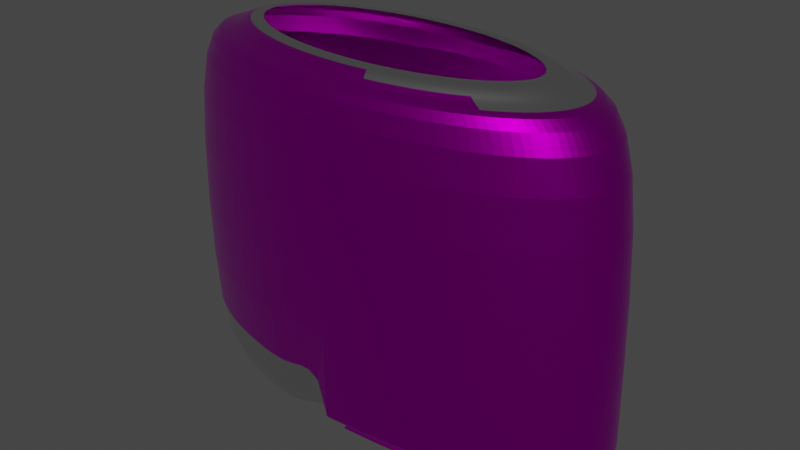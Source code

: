 # Source: cokeCan.blend  (saved by Blender 3.6.13; exported with 4.5.12 LTS)
import bpy
from mathutils import Matrix  # noqa: F401  (used for matrix-valued properties, if any)

bpy.ops.wm.read_factory_settings(use_empty=True)
scene = bpy.context.scene
scene.name = 'Scene'

# ---- collections
col_collection = bpy.data.collections.new('Collection'); scene.collection.children.link(col_collection)

# ---- images (referenced by path relative to the original .blend; pixels are not part of the script)
import os
ASSET_DIR = os.environ.get("B2B_ASSET_DIR", "")  # directory of the original .blend (textures are referenced by path, not embedded)
HERE = os.path.dirname(os.path.abspath(__file__))  # packed textures are extracted next to this script under _unpacked/

def load_image(name, relpath, width, height, colorspace="sRGB"):
    """Load a texture the original file referenced (path relative to the .blend, or extracted next to this script)."""
    p = next((c for c in (os.path.join(HERE, relpath), os.path.join(ASSET_DIR, relpath)) if relpath and os.path.exists(c)), "")
    if p:
        img = bpy.data.images.load(p, check_existing=True)
        img.name = name
    else:  # same state as the original file: an image datablock whose file is absent (Cycles renders it pink)
        img = bpy.data.images.new(name, width, height)
        img.source = "FILE"
        img.filepath = "//" + (relpath or name)
    img.colorspace_settings.name = colorspace
    return img
img_can_texture_jpg = load_image('can_texture.jpg', 'maps/can_texture.jpg', 1024, 1024, 'sRGB')

# ---- materials (node trees are filled in below, after node groups)
mat_material_001 = bpy.data.materials.new('Material.001')
mat_material_001.use_transparent_shadow = False
mat_image = bpy.data.materials.new('Image')
mat_image.use_transparent_shadow = False

# ---- material node trees
mat_material_001.use_nodes = True; mat_material_001.node_tree.nodes.clear()
_N = mat_material_001.node_tree.nodes; _L = mat_material_001.node_tree.links
n0 = _N.new('ShaderNodeBsdfPrincipled'); n0.name = 'Principled BSDF'; n0.location = (10, 300)
n0.distribution = 'GGX'
n0.subsurface_method = 'RANDOM_WALK_SKIN'
n0.inputs[1].default_value = 1.0
n0.inputs[2].default_value = 0.2545
n0.inputs[3].default_value = 1.45
n0.inputs[27].default_value = (0.0, 0.0, 0.0, 1.0)
n0.inputs[28].default_value = 1.0
n1 = _N.new('ShaderNodeOutputMaterial'); n1.name = 'Material Output'; n1.location = (300, 300)
_L.new(n0.outputs[0], n1.inputs[0])
n1.is_active_output = True
mat_image.use_nodes = True; mat_image.node_tree.nodes.clear()
_N = mat_image.node_tree.nodes; _L = mat_image.node_tree.links
n0 = _N.new('ShaderNodeOutputMaterial'); n0.name = 'Material Output'; n0.location = (300, 300)
n1 = _N.new('ShaderNodeBsdfPrincipled'); n1.name = 'Principled BSDF'; n1.location = (10, 300)
n1.distribution = 'GGX'
n1.subsurface_method = 'RANDOM_WALK_SKIN'
n1.inputs[1].default_value = 1.0
n1.inputs[2].default_value = 0.2545
n1.inputs[3].default_value = 1.45
n1.inputs[27].default_value = (0.0, 0.0, 0.0, 1.0)
n1.inputs[28].default_value = 1.0
n2 = _N.new('ShaderNodeTexImage'); n2.name = 'Image Texture'; n2.location = (-292, 243)
n2.image = img_can_texture_jpg
n3 = _N.new('ShaderNodeMapping'); n3.name = 'Mapping'; n3.location = (-472, 203)
n4 = _N.new('ShaderNodeTexCoord'); n4.name = 'Texture Coordinate'; n4.location = (-652, 203)
_L.new(n1.outputs[0], n0.inputs[0])
_L.new(n2.outputs[0], n1.inputs[0])
_L.new(n3.outputs[0], n2.inputs[0])
_L.new(n4.outputs[2], n3.inputs[0])
n0.is_active_output = True

# ---- world
world_world = bpy.data.worlds.new('World'); scene.world = world_world
world_world.use_nodes = True; world_world.node_tree.nodes.clear()
_N = world_world.node_tree.nodes; _L = world_world.node_tree.links
n0 = _N.new('ShaderNodeOutputWorld'); n0.name = 'World Output'; n0.location = (300, 300)
n1 = _N.new('ShaderNodeBackground'); n1.name = 'Background'; n1.location = (10, 300)
n1.inputs[0].default_value = (0.05088, 0.05088, 0.05088, 1.0)
_L.new(n1.outputs[0], n0.inputs[0])
n0.is_active_output = True
world_world.color = (0.05088, 0.05088, 0.05088)
world_world.use_sun_shadow = False
world_world.sun_shadow_jitter_overblur = 0.0

# ---- meshes
me_cylinder = bpy.data.meshes.new('Cylinder')
me_cylinder.from_pydata([(-0.1214, -0.4206, 0.7321), (-0.09783, -0.284, -0.7723), (-0.3042, -0.375, 0.7321), (-0.2671, -0.2418, -0.7714), (-0.4643, -0.3137, 0.7321), (-0.4116, -0.1865, -0.7703), (-0.5958, -0.2389, 0.7321), (-0.5242, -0.1225, -0.7691), (-0.6935, -0.1536, 0.7321), (-0.5996, -0.05669, -0.7676), (-0.7536, -0.06111, 0.7321), (-0.638, 0.002221, -0.7661), (-0.7739, 0.03512, 0.7321), (-0.6483, 0.05063, -0.7654), (-0.7536, 0.1313, 0.7321), (-0.6505, 0.07981, -0.7669), (-0.6935, 0.2239, 0.7321), (-0.5996, 0.158, -0.7676), (-0.5958, 0.3092, 0.7321), (-0.5242, 0.2238, -0.7691), (-0.4643, 0.3839, 0.7321), (-0.4116, 0.2877, -0.7703), (-0.3042, 0.4452, 0.7321), (-0.2671, 0.343, -0.7714), (-0.1214, 0.4908, 0.7321), (-0.09783, 0.3852, -0.7723), (0.07685, 0.5189, 0.7321), (0.09356, 0.4123, -0.7728), (0.2831, 0.5284, 0.7321), (0.2883, 0.4391, -0.6608), (0.4893, 0.5189, 0.7321), (0.4778, 0.4304, -0.6619), (0.6876, 0.4908, 0.7321), (0.664, 0.404, -0.6628), (0.8703, 0.4452, 0.7321), (0.8332, 0.3618, -0.6637), (1.03, 0.3839, 0.7321), (0.9777, 0.3065, -0.6647), (1.162, 0.3092, 0.7321), (1.09, 0.2425, -0.666), (1.26, 0.2239, 0.7321), (1.166, 0.1767, -0.6675), (1.32, 0.1313, 0.7321), (1.204, 0.1178, -0.669), (1.34, 0.03512, 0.7321), (1.214, 0.06942, -0.6697), (1.32, -0.06111, 0.7321), (1.204, 0.02101, -0.669), (1.26, -0.1536, 0.7321), (1.166, -0.0379, -0.6675), (1.162, -0.2389, 0.7321), (1.09, -0.1037, -0.666), (1.03, -0.3137, 0.7321), (0.9777, -0.1677, -0.6647), (0.8703, -0.375, 0.7321), (0.8332, -0.223, -0.6637), (0.6876, -0.4206, 0.7321), (0.664, -0.2652, -0.6628), (0.4893, -0.4487, 0.7321), (0.4778, -0.2915, -0.6619), (0.2831, -0.4581, 0.7321), (0.2776, -0.3007, -0.6615), (0.08286, -0.3095, -0.7735), (0.07685, -0.4487, 0.7321), (0.3836, 0.4841, -0.7138), (0.5569, 0.4762, -0.7138), (0.7237, 0.4526, -0.7138), (0.8773, 0.4142, -0.7138), (1.012, 0.3627, -0.7138), (1.123, 0.2998, -0.7138), (1.205, 0.2281, -0.7138), (1.255, 0.1503, -0.7138), (1.272, 0.06942, -0.7138), (1.255, -0.01149, -0.7138), (1.205, -0.08929, -0.7138), (1.123, -0.161, -0.7138), (1.012, -0.2088, -0.7138), (0.8773, -0.2754, -0.7138), (0.7237, -0.3137, -0.7138), (0.5569, -0.3373, -0.7138), (0.3836, -0.3453, -0.7138), (-0.6333, 0.1215, -0.7658), (-0.7536, 0.1313, 0.7321), (0.4884, 0.5542, -0.6875), (0.2817, 0.5637, -0.6875), (1.26, 0.2585, -0.6875), (1.162, 0.344, -0.6875), (1.162, -0.2052, -0.6875), (1.26, -0.1198, -0.6875), (0.2817, -0.4249, -0.6875), (0.4884, -0.4154, -0.6875), (1.031, 0.4189, -0.6875), (0.8702, 0.4804, -0.6875), (1.321, -0.02705, -0.6875), (1.341, 0.06938, -0.6875), (0.6871, -0.3873, -0.6875), (0.8702, -0.3416, -0.6875), (0.6871, 0.526, -0.6875), (1.321, 0.1658, -0.6875), (1.031, -0.2719, -0.6875), (0.4375, 0.4406, -0.7651), (0.5932, 0.4334, -0.7651), (0.743, 0.4122, -0.7651), (0.8811, 0.3778, -0.7651), (1.002, 0.3315, -0.7651), (1.101, 0.275, -0.7651), (1.175, 0.2106, -0.7651), (1.221, 0.1407, -0.7651), (1.236, 0.068, -0.7651), (1.227, 0.01392, -0.7416), (1.175, -0.07459, -0.7651), (1.101, -0.139, -0.7651), (1.002, -0.182, -0.7651), (0.8811, -0.2418, -0.7651), (0.743, -0.2762, -0.7651), (0.5932, -0.2975, -0.7651), (0.4375, -0.3046, -0.7651), (1.304, -0.02378, -0.7345), (1.323, 0.06868, -0.7345), (0.6964, 0.5066, -0.7345), (0.5059, 0.5335, -0.7345), (1.246, -0.1127, -0.7345), (0.872, 0.4628, -0.7345), (1.152, -0.1946, -0.7345), (1.026, 0.4038, -0.7345), (1.026, -0.2493, -0.7345), (1.152, 0.332, -0.7345), (0.872, -0.3254, -0.7345), (1.246, 0.2501, -0.7345), (0.6964, -0.3692, -0.7345), (1.304, 0.1611, -0.7345), (0.5059, -0.3962, -0.7345), (0.3077, 0.5426, -0.7345), (0.3077, -0.4053, -0.7345), (-0.1214, 0.5063, -0.7739), (-0.3042, 0.4607, -0.7739), (0.07685, 0.5344, -0.7739), (0.2831, 0.5627, -0.6612), (0.4893, 0.5532, -0.6612), (0.6876, 0.5251, -0.6612), (0.8703, 0.4795, -0.6612), (1.03, 0.4182, -0.6612), (1.162, 0.3435, -0.6612), (1.26, 0.2582, -0.6612), (1.32, 0.1656, -0.6612), (1.34, 0.06942, -0.6612), (1.32, -0.02681, -0.6612), (1.26, -0.1193, -0.6612), (1.162, -0.2046, -0.6612), (1.03, -0.2794, -0.6612), (0.8703, -0.3407, -0.6612), (0.6876, -0.3863, -0.6612), (0.4893, -0.4143, -0.6612), (0.2831, -0.4238, -0.6612), (-0.4643, 0.3994, -0.7739), (-0.5958, 0.3247, -0.7739), (-0.6935, 0.2394, -0.7739), (-0.7536, 0.1469, -0.7739), (-0.7536, 0.1469, -0.7739), (-0.7739, 0.05063, -0.7739), (-0.7536, -0.0456, -0.7739), (-0.6935, -0.1381, -0.7739), (-0.5958, -0.2234, -0.7739), (-0.4643, -0.2981, -0.7739), (-0.3042, -0.3595, -0.7739), (-0.1214, -0.4051, -0.7739), (0.07685, -0.4331, -0.7739), (-0.09243, 0.3662, -0.5516), (-0.2517, 0.3265, -0.5508), (0.08761, 0.3917, -0.5521), (0.2708, 0.4169, -0.4467), (0.449, 0.4087, -0.4478), (0.6242, 0.3839, -0.4486), (0.7834, 0.3442, -0.4494), (0.9193, 0.2922, -0.4504), (1.025, 0.232, -0.4516), (1.096, 0.1701, -0.453), (1.132, 0.1147, -0.4544), (1.142, 0.06917, -0.4551), (1.132, 0.02363, -0.4544), (1.096, -0.03179, -0.453), (1.025, -0.09369, -0.4516), (0.9193, -0.1539, -0.4504), (0.7834, -0.2059, -0.4494), (0.6242, -0.2456, -0.4486), (0.449, -0.2704, -0.4478), (0.2607, -0.279, -0.4474), (-0.3876, 0.2745, -0.5498), (-0.4935, 0.2143, -0.5486), (-0.5645, 0.1524, -0.5471), (-0.6123, 0.07894, -0.5466), (-0.5962, 0.1181, -0.5455), (-0.6102, 0.05149, -0.5451), (-0.6006, 0.005954, -0.5458), (-0.5645, -0.04946, -0.5471), (-0.4935, -0.1114, -0.5486), (-0.3876, -0.1715, -0.5498), (-0.2517, -0.2236, -0.5508), (-0.09243, -0.2633, -0.5516), (0.07754, -0.2873, -0.5527), (0.1371, 0.3118, 0.8313), (0.2732, 0.318, 0.8313), (0.4093, 0.3118, 0.8313), (0.5397, 0.2933, 0.8313), (0.6589, 0.2636, 0.8313), (0.7615, 0.2243, 0.8313), (0.843, 0.1779, 0.8313), (0.8998, 0.1283, 0.8313), (0.9311, 0.08019, 0.8313), (0.9404, 0.03603, 0.8313), (0.9311, -0.008124, 0.8313), (0.8998, -0.05625, 0.8313), (0.843, -0.1059, 0.8313), (0.7615, -0.1522, 0.8313), (0.6589, -0.1915, 0.8313), (0.5397, -0.2212, 0.8313), (0.4093, -0.2397, 0.8313), (0.2732, -0.2459, 0.8313), (0.006642, 0.2933, 0.8313), (-0.1125, 0.2636, 0.8313), (-0.2151, 0.2243, 0.8313), (-0.2967, 0.1779, 0.8313), (-0.3535, 0.1283, 0.8313), (-0.3905, 0.07143, 0.8313), (-0.3826, 0.09042, 0.8313), (-0.3848, -0.008124, 0.8313), (-0.3941, 0.03603, 0.8313), (-0.3535, -0.05625, 0.8313), (-0.2967, -0.1059, 0.8313), (-0.2151, -0.1522, 0.8313), (-0.1125, -0.1915, 0.8313), (0.006642, -0.2212, 0.8313), (0.1371, -0.2397, 0.8313), (-0.3103, 0.3095, 0.7817), (-0.4135, 0.2508, 0.7817), (-0.1846, -0.2862, 0.7817), (-0.04118, -0.3219, 0.7817), (1.043, 0.1839, 0.7817), (0.9661, 0.2508, 0.7817), (0.4382, -0.344, 0.7817), (0.5938, -0.3219, 0.7817), (-0.5374, 0.1113, 0.7817), (-0.5533, 0.03574, 0.7817), (-0.5374, -0.03978, 0.7817), (-0.4902, -0.1124, 0.7817), (0.5938, 0.3934, 0.7817), (0.4382, 0.4155, 0.7817), (0.9661, -0.1793, 0.7817), (1.043, -0.1124, 0.7817), (-0.4902, 0.1839, 0.7817), (0.1145, -0.344, 0.7817), (1.09, 0.1113, 0.7817), (0.2763, -0.3514, 0.7817), (-0.4135, -0.1793, 0.7817), (0.7372, 0.3576, 0.7817), (0.8629, -0.238, 0.7817), (-0.5374, 0.1113, 0.7817), (1.106, 0.03574, 0.7817), (0.1145, 0.4155, 0.7817), (-0.04118, 0.3934, 0.7817), (-0.1846, 0.3576, 0.7817), (-0.3103, -0.238, 0.7817), (0.8629, 0.3095, 0.7817), (0.7372, -0.2862, 0.7817), (0.2763, 0.4229, 0.7817), (1.09, -0.03978, 0.7817), (-0.2796, 0.2947, 0.8031), (-0.1608, -0.2684, 0.8031), (0.9995, 0.1759, 0.8031), (0.428, -0.3231, 0.8031), (-0.4942, 0.1073, 0.8031), (-0.4942, -0.03553, 0.8031), (0.5751, 0.374, 0.8031), (0.927, -0.1675, 0.8031), (1.044, 0.1073, 0.8031), (0.275, -0.3301, 0.8031), (0.7107, 0.3402, 0.8031), (0.8295, -0.2229, 0.8031), (1.059, 0.03587, 0.8031), (0.122, 0.3948, 0.8031), (0.8295, 0.2947, 0.8031), (0.7107, -0.2684, 0.8031), (0.275, 0.4018, 0.8031), (1.044, -0.03553, 0.8031), (-0.3771, 0.2392, 0.8031), (-0.02517, -0.3022, 0.8031), (0.927, 0.2392, 0.8031), (0.5751, -0.3022, 0.8031), (-0.5093, 0.03587, 0.8031), (-0.4496, -0.1042, 0.8031), (0.428, 0.3948, 0.8031), (0.9995, -0.1042, 0.8031), (-0.4496, 0.1759, 0.8031), (0.122, -0.3231, 0.8031), (-0.3771, -0.1675, 0.8031), (-0.4942, 0.1073, 0.8031), (-0.02517, 0.374, 0.8031), (-0.1608, 0.3402, 0.8031), (-0.2796, -0.2229, 0.8031), (0.1318, 0.3677, 0.8313), (0.2732, 0.3742, 0.8313), (0.4145, 0.3677, 0.8313), (0.5505, 0.3484, 0.8313), (0.6757, 0.3172, 0.8313), (0.7855, 0.2751, 0.8313), (0.8757, 0.2239, 0.8313), (0.9426, 0.1654, 0.8313), (0.9838, 0.102, 0.8313), (0.9978, 0.03603, 0.8313), (0.9838, -0.02993, 0.8313), (0.9426, -0.09336, 0.8313), (0.8757, -0.1518, 0.8313), (0.7855, -0.2031, 0.8313), (0.6757, -0.2451, 0.8313), (0.5505, -0.2764, 0.8313), (0.4145, -0.2956, 0.8313), (0.2732, -0.3021, 0.8313), (-0.004104, 0.3484, 0.8313), (-0.1294, 0.3172, 0.8313), (-0.2392, 0.2751, 0.8313), (-0.3293, 0.2239, 0.8313), (-0.3962, 0.1654, 0.8313), (-0.4375, 0.102, 0.8313), (-0.4375, 0.102, 0.8313), (-0.4375, -0.02993, 0.8313), (-0.4514, 0.03603, 0.8313), (-0.3962, -0.09336, 0.8313), (-0.3293, -0.1518, 0.8313), (-0.2392, -0.2031, 0.8313), (-0.1294, -0.2451, 0.8313), (-0.004104, -0.2764, 0.8313), (0.1318, -0.2956, 0.8313)], [], [(143, 40, 38, 142), (144, 42, 40, 143), (145, 44, 42, 144), (146, 46, 44, 145), (147, 48, 46, 146), (148, 50, 48, 147), (149, 52, 50, 148), (150, 54, 52, 149), (151, 56, 54, 150), (152, 58, 56, 151), (153, 60, 58, 152), (142, 38, 36, 141), (141, 36, 34, 140), (140, 34, 32, 139), (139, 32, 30, 138), (138, 30, 28, 137), (137, 28, 26, 136), (136, 26, 24, 134), (134, 24, 22, 135), (135, 22, 20, 154), (154, 20, 18, 155), (155, 18, 16, 156), (156, 16, 14, 157), (158, 82, 12, 159), (159, 12, 10, 160), (160, 10, 8, 161), (161, 8, 6, 162), (162, 6, 4, 163), (163, 4, 2, 164), (164, 2, 0, 165), (43, 41, 176, 177), (165, 0, 63, 166), (166, 63, 60, 153), (284, 266, 319, 320), (84, 83, 65, 64), (86, 85, 70, 69), (88, 87, 75, 74), (90, 89, 80, 79), (92, 91, 68, 67), (94, 93, 73, 72), (96, 95, 78, 77), (83, 97, 66, 65), (85, 98, 71, 70), (87, 99, 76, 75), (91, 86, 69, 68), (93, 88, 74, 73), (95, 90, 79, 78), (97, 92, 67, 66), (98, 94, 72, 71), (99, 96, 77, 76), (157, 14, 82, 158), (149, 150, 96, 99), (144, 145, 94, 98), (139, 140, 92, 97), (151, 152, 90, 95), (146, 147, 88, 93), (141, 142, 86, 91), (148, 149, 99, 87), (143, 144, 98, 85), (138, 139, 97, 83), (150, 151, 95, 96), (145, 146, 93, 94), (140, 141, 91, 92), (152, 153, 89, 90), (147, 148, 87, 88), (142, 143, 85, 86), (137, 138, 83, 84), (118, 117, 109, 108), (120, 119, 102, 101), (117, 121, 110, 109), (119, 122, 103, 102), (121, 123, 111, 110), (122, 124, 104, 103), (123, 125, 112, 111), (124, 126, 105, 104), (125, 127, 113, 112), (126, 128, 106, 105), (127, 129, 114, 113), (128, 130, 107, 106), (129, 131, 115, 114), (130, 118, 108, 107), (132, 120, 101, 100), (131, 133, 116, 115), (79, 80, 133, 131), (64, 65, 120, 132), (71, 72, 118, 130), (78, 79, 131, 129), (70, 71, 130, 128), (77, 78, 129, 127), (69, 70, 128, 126), (76, 77, 127, 125), (68, 69, 126, 124), (75, 76, 125, 123), (67, 68, 124, 122), (74, 75, 123, 121), (66, 67, 122, 119), (73, 74, 121, 117), (65, 66, 119, 120), (72, 73, 117, 118), (23, 25, 134, 135), (25, 27, 136, 134), (27, 29, 137, 136), (29, 31, 138, 137), (31, 33, 139, 138), (33, 35, 140, 139), (35, 37, 141, 140), (37, 39, 142, 141), (39, 41, 143, 142), (41, 43, 144, 143), (43, 45, 145, 144), (45, 47, 146, 145), (47, 49, 147, 146), (49, 51, 148, 147), (51, 53, 149, 148), (53, 55, 150, 149), (55, 57, 151, 150), (57, 59, 152, 151), (59, 61, 153, 152), (21, 23, 135, 154), (19, 21, 154, 155), (17, 19, 155, 156), (15, 17, 156, 157), (13, 81, 158, 159), (11, 13, 159, 160), (9, 11, 160, 161), (7, 9, 161, 162), (5, 7, 162, 163), (3, 5, 163, 164), (1, 3, 164, 165), (62, 1, 165, 166), (61, 62, 166, 153), (81, 15, 157, 158), (177, 176, 175, 174, 173, 172, 171, 170, 169, 167, 168, 187, 188, 189, 190, 191, 192, 193, 194, 195, 196, 197, 198, 199, 186, 185, 184, 183, 182, 181, 180, 179, 178), (81, 13, 192, 191), (45, 43, 177, 178), (13, 11, 193, 192), (47, 45, 178, 179), (11, 9, 194, 193), (49, 47, 179, 180), (9, 7, 195, 194), (51, 49, 180, 181), (25, 23, 168, 167), (7, 5, 196, 195), (53, 51, 181, 182), (27, 25, 167, 169), (5, 3, 197, 196), (55, 53, 182, 183), (29, 27, 169, 170), (3, 1, 198, 197), (57, 55, 183, 184), (31, 29, 170, 171), (1, 62, 199, 198), (59, 57, 184, 185), (33, 31, 171, 172), (62, 61, 186, 199), (61, 59, 185, 186), (35, 33, 172, 173), (15, 81, 191, 190), (23, 21, 187, 168), (37, 35, 173, 174), (21, 19, 188, 187), (39, 37, 174, 175), (19, 17, 189, 188), (41, 39, 175, 176), (17, 15, 190, 189), (285, 267, 329, 330), (286, 268, 306, 305), (287, 269, 315, 314), (288, 270, 323, 325), (289, 271, 324, 326), (290, 272, 302, 301), (291, 273, 311, 310), (292, 284, 320, 321), (293, 285, 330, 331), (268, 274, 307, 306), (269, 275, 316, 315), (294, 289, 326, 327), (272, 276, 303, 302), (273, 277, 312, 311), (295, 292, 321, 322), (275, 293, 331, 316), (274, 278, 308, 307), (296, 279, 299, 317), (297, 296, 317, 318), (298, 294, 327, 328), (276, 280, 304, 303), (277, 281, 313, 312), (270, 295, 322, 323), (279, 282, 300, 299), (278, 283, 309, 308), (266, 297, 318, 319), (267, 298, 328, 329), (280, 286, 305, 304), (281, 287, 314, 313), (271, 288, 325, 324), (282, 290, 301, 300), (283, 291, 310, 309), (46, 48, 248, 265), (28, 30, 246, 264), (10, 12, 242, 243), (54, 56, 240, 263), (36, 38, 238, 262), (2, 4, 261, 235), (20, 22, 260, 233), (44, 46, 265, 257), (26, 28, 264, 258), (82, 14, 256, 241), (52, 54, 263, 255), (34, 36, 262, 254), (4, 6, 253, 261), (22, 24, 259, 260), (24, 26, 258, 259), (42, 44, 257, 251), (60, 63, 250, 252), (14, 16, 249, 256), (50, 52, 255, 247), (32, 34, 254, 245), (6, 8, 244, 253), (58, 60, 252, 239), (40, 42, 251, 237), (63, 0, 236, 250), (16, 18, 234, 249), (48, 50, 247, 248), (30, 32, 245, 246), (8, 10, 243, 244), (12, 82, 241, 242), (56, 58, 239, 240), (38, 40, 237, 238), (0, 2, 235, 236), (18, 20, 233, 234), (265, 248, 291, 283), (264, 246, 290, 282), (243, 242, 288, 271), (263, 240, 287, 281), (262, 238, 286, 280), (235, 261, 298, 267), (233, 260, 297, 266), (257, 265, 283, 278), (258, 264, 282, 279), (241, 256, 295, 270), (255, 263, 281, 277), (254, 262, 280, 276), (261, 253, 294, 298), (260, 259, 296, 297), (259, 258, 279, 296), (251, 257, 278, 274), (252, 250, 293, 275), (256, 249, 292, 295), (247, 255, 277, 273), (245, 254, 276, 272), (253, 244, 289, 294), (239, 252, 275, 269), (237, 251, 274, 268), (250, 236, 285, 293), (249, 234, 284, 292), (248, 247, 273, 291), (246, 245, 272, 290), (244, 243, 271, 289), (242, 241, 270, 288), (240, 239, 269, 287), (238, 237, 268, 286), (236, 235, 267, 285), (234, 233, 266, 284), (201, 200, 299, 300), (202, 201, 300, 301), (203, 202, 301, 302), (204, 203, 302, 303), (205, 204, 303, 304), (206, 205, 304, 305), (207, 206, 305, 306), (208, 207, 306, 307), (209, 208, 307, 308), (210, 209, 308, 309), (211, 210, 309, 310), (212, 211, 310, 311), (213, 212, 311, 312), (214, 213, 312, 313), (215, 214, 313, 314), (216, 215, 314, 315), (217, 216, 315, 316), (200, 218, 317, 299), (218, 219, 318, 317), (219, 220, 319, 318), (220, 221, 320, 319), (221, 222, 321, 320), (222, 223, 322, 321), (223, 224, 323, 322), (226, 225, 324, 325), (225, 227, 326, 324), (227, 228, 327, 326), (228, 229, 328, 327), (229, 230, 329, 328), (230, 231, 330, 329), (231, 232, 331, 330), (232, 217, 316, 331), (224, 226, 325, 323)])
me_cylinder.polygons.foreach_set('material_index', [1, 1, 1, 1, 1, 1, 1, 1, 1, 1, 1, 1, 1, 1, 1, 1, 1, 1, 1, 1, 1, 1, 1, 1, 1, 1, 1, 1, 1, 1, 0, 1, 1, 0, 0, 0, 0, 0, 0, 0, 0, 0, 0, 0, 0, 0, 0, 0, 0, 0, 0, 1, 0, 0, 1, 0, 0, 1, 0, 0, 1, 0, 0, 1, 0, 0, 0, 0, 0, 0, 0, 0, 0, 0, 0, 0, 0, 0, 0, 0, 0, 0, 0, 1, 0, 0, 1, 0, 1, 0, 1, 0, 1, 0, 1, 0, 0, 0, 0, 0, 0, 0, 0, 0, 0, 0, 0, 0, 0, 0, 0, 0, 0, 0, 0, 0, 0, 0, 0, 0, 0, 0, 0, 0, 0, 0, 0, 0, 0, 0, 0, 0, 0, 0, 0, 0, 0, 0, 0, 0, 0, 0, 0, 0, 0, 0, 0, 0, 0, 0, 0, 0, 0, 0, 0, 0, 0, 0, 0, 0, 0, 0, 0, 0, 0, 1, 0, 0, 1, 1, 0, 0, 0, 1, 0, 1, 1, 0, 0, 1, 1, 0, 0, 0, 1, 0, 0, 0, 0, 0, 0, 1, 0, 0, 1, 0, 0, 1, 1, 1, 1, 1, 1, 1, 1, 1, 0, 1, 1, 1, 1, 1, 1, 1, 1, 1, 1, 1, 1, 1, 1, 1, 1, 1, 1, 1, 1, 1, 1, 1, 0, 0, 1, 1, 0, 1, 0, 0, 0, 0, 1, 0, 1, 0, 0, 0, 1, 1, 0, 0, 1, 1, 0, 1, 0, 0, 0, 1, 1, 1, 0, 1, 0, 0, 0, 0, 0, 0, 0, 0, 0, 0, 0, 0, 0, 0, 0, 0, 0, 0, 0, 0, 0, 0, 0, 0, 0, 0, 0, 0, 0, 0, 0, 0, 0, 0])
_uv = me_cylinder.uv_layers.new(name='UVMap')
_uv.uv.foreach_set('vector', [0.0883, 0.2758, 0.08142, 0.03542, 0.1407, 0.03514, 0.1475, 0.2755, 0.03854, 0.276, 0.03166, 0.03566, 0.08142, 0.03542, 0.0883, 0.2758, -0.005238, 0.2762, -0.01212, 0.03586, 0.03166, 0.03566, 0.03854, 0.276, 0.9827, 0.4998, 0.9772, 0.3056, 1.013, 0.3054, 1.019, 0.4996, 0.9414, 0.5, 0.9359, 0.3058, 0.9772, 0.3056, 0.9827, 0.4998, 0.8923, 0.5002, 0.8867, 0.306, 0.9359, 0.3058, 0.9414, 0.5, 0.8345, 0.5005, 0.829, 0.3063, 0.8867, 0.306, 0.8923, 0.5002, 0.7687, 0.5008, 0.7632, 0.3066, 0.829, 0.3063, 0.8345, 0.5005, 0.6963, 0.5011, 0.6908, 0.3069, 0.7632, 0.3066, 0.7687, 0.5008, 0.6192, 0.5015, 0.6137, 0.3073, 0.6908, 0.3069, 0.6963, 0.5011, 0.5397, 0.5019, 0.5342, 0.3077, 0.6137, 0.3073, 0.6192, 0.5015, 0.1475, 0.2755, 0.1407, 0.03514, 0.2103, 0.03482, 0.2172, 0.2752, 0.2172, 0.2752, 0.2103, 0.03482, 0.2896, 0.03444, 0.2965, 0.2748, 0.2965, 0.2748, 0.2896, 0.03444, 0.3769, 0.03403, 0.3838, 0.2744, 0.3838, 0.2744, 0.3769, 0.03403, 0.4698, 0.0336, 0.4767, 0.2739, 0.4767, 0.2739, 0.4698, 0.0336, 0.5657, 0.03315, 0.5726, 0.2735, 0.5726, 0.2735, 0.5657, 0.03315, 0.6711, 0.03265, 0.678, 0.273, 0.678, 0.273, 0.6711, 0.03265, 0.7676, 0.0322, 0.7745, 0.2725, 0.7745, 0.2725, 0.7676, 0.0322, 0.8573, 0.03178, 0.8642, 0.2721, 0.8642, 0.2721, 0.8573, 0.03178, 0.9382, 0.03139, 0.9451, 0.2717, 0.9451, 0.2717, 0.9382, 0.03139, 1.008, 0.03106, 1.015, 0.2714, 0.2527, 1.043, 0.6977, 1.046, 0.6975, 1.077, 0.2193, 1.059, 0.2193, 1.059, 0.6975, 1.077, 0.6951, 1.181, 0.2501, 1.181, 0.01742, 0.5043, 0.01186, 0.3101, 0.04804, 0.3099, 0.0536, 0.5042, 0.0536, 0.5042, 0.04804, 0.3099, 0.08097, 0.3098, 0.08653, 0.504, 0.08653, 0.504, 0.08097, 0.3098, 0.12, 0.3096, 0.1256, 0.5038, 0.1256, 0.5038, 0.12, 0.3096, 0.1684, 0.3094, 0.174, 0.5036, 0.174, 0.5036, 0.1684, 0.3094, 0.2266, 0.3091, 0.2322, 0.5033, 0.2322, 0.5033, 0.2266, 0.3091, 0.2938, 0.3088, 0.2993, 0.503, 0.2993, 0.503, 0.2938, 0.3088, 0.3682, 0.3084, 0.3737, 0.5027, 0.9591, 0.2263, 0.9504, 0.1976, 0.9504, 0.1976, 0.9591, 0.2263, 0.3737, 0.5027, 0.3682, 0.3084, 0.447, 0.3081, 0.4525, 0.5023, 0.4525, 0.5023, 0.447, 0.3081, 0.5342, 0.3077, 0.5397, 0.5019, 0.3447, 1.0, 0.3759, 1.0, 0.375, 1.0, 0.3438, 1.0, 0.497, 0.5, 0.5293, 0.5, 0.5312, 0.5, 0.5, 0.5, 0.9688, 0.5, 1.002, 0.5, 1.0, 0.5, 0.9688, 0.5, 0.811, 0.5, 0.8437, 0.5, 0.8438, 0.5, 0.8125, 0.5, 0.6582, 0.5, 0.6905, 0.5, 0.6875, 0.5, 0.6562, 0.5, 0.5929, 0.5, 0.6249, 0.5, 0.625, 0.5, 0.5938, 0.5, 0.8741, 0.5, 0.9064, 0.5, 0.9062, 0.5, 0.875, 0.5, 0.7196, 0.5, 0.7522, 0.5, 0.75, 0.5, 0.7188, 0.5, 0.5293, 0.5, 0.561, 0.5, 0.5625, 0.5, 0.5312, 0.5, 0.9378, 0.5, 0.9705, 0.5, 0.9688, 0.5, 0.9375, 0.5, 0.7801, 0.5, 0.8128, 0.5, 0.8125, 0.5, 0.7812, 0.5, 0.6249, 0.5, 0.6571, 0.5, 0.6562, 0.5, 0.625, 0.5, 0.842, 0.5, 0.8747, 0.5, 0.875, 0.5, 0.8438, 0.5, 0.689, 0.5, 0.7214, 0.5, 0.7188, 0.5, 0.6875, 0.5, 0.561, 0.5, 0.5929, 0.5, 0.5938, 0.5, 0.5625, 0.5, 0.9062, 0.5, 0.9384, 0.5, 0.9375, 0.5, 0.9062, 0.5, 0.7499, 0.5, 0.7828, 0.5, 0.7812, 0.5, 0.75, 0.5, 0.0, 0.0, 0.0, 0.0, 0.0, 0.0, 0.0, 0.0, 0.75, 0.5, 0.7812, 0.5, 0.7828, 0.5, 0.7499, 0.5, 0.9062, 0.5, 0.9375, 0.5, 0.9384, 0.5, 0.9062, 0.5, 0.5625, 0.5, 0.5938, 0.5, 0.5929, 0.5, 0.561, 0.5, 0.6875, 0.5, 0.7188, 0.5, 0.7214, 0.5, 0.689, 0.5, 0.8438, 0.5, 0.875, 0.5, 0.8747, 0.5, 0.842, 0.5, 0.625, 0.5, 0.6562, 0.5, 0.6571, 0.5, 0.6249, 0.5, 0.7812, 0.5, 0.8125, 0.5, 0.8128, 0.5, 0.7801, 0.5, 0.9375, 0.5, 0.9688, 0.5, 0.9705, 0.5, 0.9378, 0.5, 0.5312, 0.5, 0.5625, 0.5, 0.561, 0.5, 0.5293, 0.5, 0.7188, 0.5, 0.75, 0.5, 0.7522, 0.5, 0.7196, 0.5, 0.875, 0.5, 0.9062, 0.5, 0.9064, 0.5, 0.8741, 0.5, 0.5938, 0.5, 0.625, 0.5, 0.6249, 0.5, 0.5929, 0.5, 0.6562, 0.5, 0.6875, 0.5, 0.6905, 0.5, 0.6582, 0.5, 0.8125, 0.5, 0.8438, 0.5, 0.8437, 0.5, 0.811, 0.5, 0.9688, 0.5, 1.0, 0.5, 1.002, 0.5, 0.9688, 0.5, 0.5, 0.5, 0.5312, 0.5, 0.5293, 0.5, 0.497, 0.5, 0.875, 0.5, 0.9062, 0.5, 0.9062, 0.5, 0.875, 0.5, 0.5312, 0.5, 0.5625, 0.5, 0.5625, 0.5, 0.5312, 0.5, 0.8438, 0.5, 0.875, 0.5, 0.875, 0.5, 0.8438, 0.5, 0.5625, 0.5, 0.5938, 0.5, 0.5938, 0.5, 0.5625, 0.5, 0.8125, 0.5, 0.8438, 0.5, 0.8438, 0.5, 0.8125, 0.5, 0.5938, 0.5, 0.625, 0.5, 0.625, 0.5, 0.5938, 0.5, 0.7812, 0.5, 0.8125, 0.5, 0.8125, 0.5, 0.7812, 0.5, 0.625, 0.5, 0.6562, 0.5, 0.6562, 0.5, 0.625, 0.5, 0.75, 0.5, 0.7812, 0.5, 0.7812, 0.5, 0.75, 0.5, 0.9688, 0.5, 1.0, 0.5, 1.0, 0.5, 0.9688, 0.5, 0.7188, 0.5, 0.75, 0.5, 0.75, 0.5, 0.7188, 0.5, 0.9375, 0.5, 0.9688, 0.5, 0.9688, 0.5, 0.9375, 0.5, 0.6875, 0.5, 0.7188, 0.5, 0.7188, 0.5, 0.6875, 0.5, 0.9063, 0.5, 0.9375, 0.5, 0.9375, 0.5, 0.9062, 0.5, 0.5, 0.5, 0.5312, 0.5, 0.5312, 0.5, 0.5, 0.5, 0.6562, 0.5, 0.6875, 0.5, 0.6875, 0.5, 0.6562, 0.5, 0.6562, 0.5, 0.6875, 0.5, 0.6875, 0.5, 0.6562, 0.5, 0.5, 0.5, 0.5312, 0.5, 0.5312, 0.5, 0.5, 0.5, 0.9062, 0.5, 0.9375, 0.5, 0.9375, 0.5, 0.9063, 0.5, 0.6875, 0.5, 0.7188, 0.5, 0.7188, 0.5, 0.6875, 0.5, 0.9375, 0.5, 0.9688, 0.5, 0.9688, 0.5, 0.9375, 0.5, 0.7188, 0.5, 0.75, 0.5, 0.75, 0.5, 0.7188, 0.5, 0.9688, 0.5, 1.0, 0.5, 1.0, 0.5, 0.9688, 0.5, 0.75, 0.5, 0.7812, 0.5, 0.7812, 0.5, 0.75, 0.5, 0.625, 0.5, 0.6562, 0.5, 0.6562, 0.5, 0.625, 0.5, 0.7812, 0.5, 0.8125, 0.5, 0.8125, 0.5, 0.7812, 0.5, 0.5938, 0.5, 0.625, 0.5, 0.625, 0.5, 0.5938, 0.5, 0.8125, 0.5, 0.8438, 0.5, 0.8438, 0.5, 0.8125, 0.5, 0.5625, 0.5, 0.5938, 0.5, 0.5938, 0.5, 0.5625, 0.5, 0.8438, 0.5, 0.875, 0.5, 0.875, 0.5, 0.8438, 0.5, 0.5312, 0.5, 0.5625, 0.5, 0.5625, 0.5, 0.5312, 0.5, 0.875, 0.5, 0.9062, 0.5, 0.9062, 0.5, 0.875, 0.5, 0.625, 0.1083, 0.6634, 0.08808, 0.6582, 0.02827, 0.6167, 0.05045, 0.6634, 0.08808, 0.7065, 0.07641, 0.7032, 0.01461, 0.6582, 0.02827, 0.7065, 0.07641, 0.7516, 0.06787, 0.75, 0.01, 0.7032, 0.01461, 0.7516, 0.06787, 0.7944, 0.07351, 0.7968, 0.01461, 0.75, 0.01, 0.7944, 0.07351, 0.8366, 0.08665, 0.8418, 0.02827, 0.7968, 0.01461, 0.8366, 0.08665, 0.875, 0.1073, 0.8833, 0.05045, 0.8418, 0.02827, 0.875, 0.1073, 0.9077, 0.1343, 0.9197, 0.08029, 0.8833, 0.05045, 0.9077, 0.1343, 0.9333, 0.1655, 0.9496, 0.1167, 0.9197, 0.08029, 0.9333, 0.1655, 0.9504, 0.1976, 0.9717, 0.1582, 0.9496, 0.1167, 0.9504, 0.1976, 0.9591, 0.2263, 0.9854, 0.2032, 0.9717, 0.1582, 0.9591, 0.2263, 0.9614, 0.2498, 0.99, 0.25, 0.9854, 0.2032, 0.9614, 0.2498, 0.9591, 0.2734, 0.9854, 0.2968, 0.99, 0.25, 0.9591, 0.2734, 0.9504, 0.302, 0.9717, 0.3418, 0.9854, 0.2968, 0.9504, 0.302, 0.9333, 0.334, 0.9496, 0.3833, 0.9717, 0.3418, 0.9333, 0.334, 0.9077, 0.3651, 0.9197, 0.4197, 0.9496, 0.3833, 0.9077, 0.3651, 0.875, 0.3919, 0.8833, 0.4496, 0.9197, 0.4197, 0.875, 0.3919, 0.8366, 0.4123, 0.8418, 0.4717, 0.8833, 0.4496, 0.8366, 0.4123, 0.7944, 0.4248, 0.7968, 0.4854, 0.8418, 0.4717, 0.7944, 0.4248, 0.7492, 0.4277, 0.75, 0.49, 0.7968, 0.4854, 0.5922, 0.1351, 0.625, 0.1083, 0.6167, 0.05045, 0.5803, 0.08029, 0.5667, 0.1661, 0.5922, 0.1351, 0.5803, 0.08029, 0.5504, 0.1167, 0.5496, 0.1981, 0.5667, 0.1661, 0.5504, 0.1167, 0.5283, 0.1582, 0.5381, 0.236, 0.5496, 0.1981, 0.5283, 0.1582, 0.5146, 0.2032, 0.5386, 0.2502, 0.542, 0.2158, 0.5146, 0.2032, 0.51, 0.25, 0.5409, 0.2738, 0.5386, 0.2502, 0.51, 0.25, 0.5146, 0.2968, 0.5496, 0.3025, 0.5409, 0.2738, 0.5146, 0.2968, 0.5283, 0.3418, 0.5667, 0.3346, 0.5496, 0.3025, 0.5283, 0.3418, 0.5504, 0.3833, 0.5923, 0.3658, 0.5667, 0.3346, 0.5504, 0.3833, 0.5803, 0.4197, 0.625, 0.3928, 0.5923, 0.3658, 0.5803, 0.4197, 0.6167, 0.4496, 0.6634, 0.4137, 0.625, 0.3928, 0.6167, 0.4496, 0.6582, 0.4717, 0.7041, 0.4275, 0.6634, 0.4137, 0.6582, 0.4717, 0.7032, 0.4854, 0.7492, 0.4277, 0.7041, 0.4275, 0.7032, 0.4854, 0.75, 0.49, 0.542, 0.2158, 0.5381, 0.236, 0.5146, 0.2032, 0.5146, 0.2032, 0.9591, 0.2263, 0.9504, 0.1976, 0.9333, 0.1655, 0.9077, 0.1343, 0.875, 0.1073, 0.8366, 0.08665, 0.7944, 0.07351, 0.7516, 0.06787, 0.7065, 0.07641, 0.6634, 0.08808, 0.625, 0.1083, 0.5922, 0.1351, 0.5667, 0.1661, 0.5496, 0.1981, 0.5381, 0.236, 0.542, 0.2158, 0.5386, 0.2502, 0.5409, 0.2738, 0.5496, 0.3025, 0.5667, 0.3346, 0.5923, 0.3658, 0.625, 0.3928, 0.6634, 0.4137, 0.7041, 0.4275, 0.7492, 0.4277, 0.7944, 0.4248, 0.8366, 0.4123, 0.875, 0.3919, 0.9077, 0.3651, 0.9333, 0.334, 0.9504, 0.302, 0.9591, 0.2734, 0.9614, 0.2498, 0.542, 0.2158, 0.5386, 0.2502, 0.5386, 0.2502, 0.542, 0.2158, 0.9614, 0.2498, 0.9591, 0.2263, 0.9591, 0.2263, 0.9614, 0.2498, 0.5386, 0.2502, 0.5409, 0.2738, 0.5409, 0.2738, 0.5386, 0.2502, 0.9591, 0.2734, 0.9614, 0.2498, 0.9614, 0.2498, 0.9591, 0.2734, 0.5409, 0.2738, 0.5496, 0.3025, 0.5496, 0.3025, 0.5409, 0.2738, 0.9504, 0.302, 0.9591, 0.2734, 0.9591, 0.2734, 0.9504, 0.302, 0.5496, 0.3025, 0.5667, 0.3346, 0.5667, 0.3346, 0.5496, 0.3025, 0.9333, 0.334, 0.9504, 0.302, 0.9504, 0.302, 0.9333, 0.334, 0.6634, 0.08808, 0.625, 0.1083, 0.625, 0.1083, 0.6634, 0.08808, 0.5667, 0.3346, 0.5923, 0.3658, 0.5923, 0.3658, 0.5667, 0.3346, 0.9077, 0.3651, 0.9333, 0.334, 0.9333, 0.334, 0.9077, 0.3651, 0.7065, 0.07641, 0.6634, 0.08808, 0.6634, 0.08808, 0.7065, 0.07641, 0.5923, 0.3658, 0.625, 0.3928, 0.625, 0.3928, 0.5923, 0.3658, 0.875, 0.3919, 0.9077, 0.3651, 0.9077, 0.3651, 0.875, 0.3919, 0.7516, 0.06787, 0.7065, 0.07641, 0.7065, 0.07641, 0.7516, 0.06787, 0.625, 0.3928, 0.6634, 0.4137, 0.6634, 0.4137, 0.625, 0.3928, 0.8366, 0.4123, 0.875, 0.3919, 0.875, 0.3919, 0.8366, 0.4123, 0.7944, 0.07351, 0.7516, 0.06787, 0.7516, 0.06787, 0.7944, 0.07351, 0.6634, 0.4137, 0.7041, 0.4275, 0.7041, 0.4275, 0.6634, 0.4137, 0.7944, 0.4248, 0.8366, 0.4123, 0.8366, 0.4123, 0.7944, 0.4248, 0.8366, 0.08665, 0.7944, 0.07351, 0.7944, 0.07351, 0.8366, 0.08665, 0.7041, 0.4275, 0.7492, 0.4277, 0.7492, 0.4277, 0.7041, 0.4275, 0.7492, 0.4277, 0.7944, 0.4248, 0.7944, 0.4248, 0.7492, 0.4277, 0.875, 0.1073, 0.8366, 0.08665, 0.8366, 0.08665, 0.875, 0.1073, 0.5381, 0.236, 0.542, 0.2158, 0.542, 0.2158, 0.5381, 0.236, 0.625, 0.1083, 0.5922, 0.1351, 0.5922, 0.1351, 0.625, 0.1083, 0.9077, 0.1343, 0.875, 0.1073, 0.875, 0.1073, 0.9077, 0.1343, 0.5922, 0.1351, 0.5667, 0.1661, 0.5667, 0.1661, 0.5922, 0.1351, 0.9333, 0.1655, 0.9077, 0.1343, 0.9077, 0.1343, 0.9333, 0.1655, 0.5667, 0.1661, 0.5496, 0.1981, 0.5496, 0.1981, 0.5667, 0.1661, 0.9504, 0.1976, 0.9333, 0.1655, 0.9333, 0.1655, 0.9504, 0.1976, 0.5496, 0.1981, 0.5381, 0.236, 0.5381, 0.236, 0.5496, 0.1981, 0.3673, 0.2786, 0.2929, 0.279, 0.2927, 0.2718, 0.3671, 0.2714, 0.9683, 1.0, 0.9992, 1.0, 1.0, 1.0, 0.9688, 1.0, 0.6881, 1.0, 0.7189, 1.0, 0.7188, 1.0, 0.6875, 1.0, 0.04719, 0.2802, 0.011, 0.2803, 0.0108, 0.2731, 0.04698, 0.2729, 0.1192, 0.2798, 0.08012, 0.28, 0.07991, 0.2728, 0.119, 0.2726, 0.5309, 1.0, 0.5619, 1.0, 0.5625, 1.0, 0.5312, 1.0, 0.8133, 1.0, 0.8442, 1.0, 0.8438, 1.0, 0.8125, 1.0, 0.3133, 1.0, 0.3447, 1.0, 0.3438, 1.0, 0.3125, 1.0, 0.4461, 0.2783, 0.3673, 0.2786, 0.3671, 0.2714, 0.4459, 0.271, 0.9373, 1.0, 0.9682, 1.0, 0.9688, 1.0, 0.9375, 1.0, 0.6128, 0.2775, 0.5333, 0.2779, 0.5331, 0.2706, 0.6126, 0.2703, 0.1675, 0.2796, 0.1192, 0.2798, 0.119, 0.2726, 0.1673, 0.2724, 0.5619, 1.0, 0.5929, 1.0, 0.5938, 1.0, 0.5625, 1.0, 0.7822, 1.0, 0.8131, 1.0, 0.8125, 1.0, 0.7812, 1.0, 0.7634, 1.181, 0.7658, 1.078, 0.7823, 1.078, 0.78, 1.181, 0.5333, 0.2779, 0.4461, 0.2783, 0.4459, 0.271, 0.5331, 0.2706, 0.9065, 1.0, 0.9373, 1.0, 0.9375, 1.0, 0.9062, 1.0, 0.4381, 1.0, 0.469, 1.0, 0.4688, 1.0, 0.4375, 1.0, 0.407, 1.0, 0.4381, 1.0, 0.4375, 1.0, 0.4062, 1.0, 0.2258, 0.2793, 0.1675, 0.2796, 0.1673, 0.2724, 0.2256, 0.2721, 0.5929, 1.0, 0.6241, 1.0, 0.625, 1.0, 0.5938, 1.0, 0.7509, 1.0, 0.7818, 1.0, 0.7812, 1.0, 0.75, 1.0, -0.004185, 0.1994, -0.004185, 0.1994, 0.01461, 0.2032, 0.01461, 0.2032, 0.469, 1.0, 0.4999, 1.0, 0.5, 1.0, 0.4688, 1.0, 0.8752, 1.0, 0.906, 1.0, 0.9062, 1.0, 0.875, 1.0, 0.3759, 1.0, 0.407, 1.0, 0.4062, 1.0, 0.375, 1.0, 0.2929, 0.279, 0.2258, 0.2793, 0.2256, 0.2721, 0.2927, 0.2718, 0.6241, 1.0, 0.6553, 1.0, 0.6562, 1.0, 0.625, 1.0, 0.7196, 1.0, 0.7504, 1.0, 0.75, 1.0, 0.7188, 1.0, 0.08012, 0.28, 0.04719, 0.2802, 0.04698, 0.2729, 0.07991, 0.2728, 0.4999, 1.0, 0.5309, 1.0, 0.5312, 1.0, 0.5, 1.0, 0.8443, 1.0, 0.8752, 1.0, 0.875, 1.0, 0.8438, 1.0, 0.9772, 0.3056, 0.9359, 0.3058, 0.9352, 0.2815, 0.9765, 0.2813, 0.5657, 0.03315, 0.4698, 0.0336, 0.469, 0.003544, 0.5648, 0.003093, 0.08097, 0.3098, 0.04804, 0.3099, 0.04735, 0.2857, 0.08028, 0.2855, 0.7632, 0.3066, 0.6908, 0.3069, 0.6901, 0.2826, 0.7625, 0.2823, 0.2103, 0.03482, 0.1407, 0.03514, 0.1398, 0.005092, 0.2094, 0.004764, 0.2938, 0.3088, 0.2266, 0.3091, 0.2259, 0.2848, 0.2931, 0.2845, 0.9382, 0.03139, 0.8573, 0.03178, 0.8564, 0.001722, 0.9374, 0.001341, 1.013, 0.3054, 0.9772, 0.3056, 0.9765, 0.2813, 1.013, 0.2811, 0.6711, 0.03265, 0.5657, 0.03315, 0.5648, 0.003093, 0.6702, 0.002598, 0.2812, 1.0, 0.2812, 1.0, 0.2823, 1.0, 0.2809, 1.0, 0.829, 0.3063, 0.7632, 0.3066, 0.7625, 0.2823, 0.8283, 0.282, 0.2896, 0.03444, 0.2103, 0.03482, 0.2094, 0.004764, 0.2887, 0.004391, 0.2266, 0.3091, 0.1684, 0.3094, 0.1677, 0.2851, 0.2259, 0.2848, 0.8573, 0.03178, 0.7676, 0.0322, 0.7667, 0.002144, 0.8564, 0.001722, 0.7676, 0.0322, 0.6711, 0.03265, 0.6702, 0.002598, 0.7667, 0.002144, 0.03166, 0.03566, -0.01212, 0.03586, -0.01298, 0.00581, 0.0308, 0.005604, 0.5342, 0.3077, 0.447, 0.3081, 0.4463, 0.2838, 0.5335, 0.2834, 0.6951, 1.181, 0.6975, 1.077, 0.7532, 1.078, 0.7508, 1.181, 0.8867, 0.306, 0.829, 0.3063, 0.8283, 0.282, 0.886, 0.2817, 0.3769, 0.03403, 0.2896, 0.03444, 0.2887, 0.004391, 0.376, 0.003981, 0.1684, 0.3094, 0.12, 0.3096, 0.1193, 0.2853, 0.1677, 0.2851, 0.6137, 0.3073, 0.5342, 0.3077, 0.5335, 0.2834, 0.613, 0.283, 0.08142, 0.03542, 0.03166, 0.03566, 0.0308, 0.005604, 0.08056, 0.00537, 0.447, 0.3081, 0.3682, 0.3084, 0.3675, 0.2842, 0.4463, 0.2838, 0.6975, 1.077, 0.6977, 1.046, 0.7533, 1.046, 0.7532, 1.078, 0.9359, 0.3058, 0.8867, 0.306, 0.886, 0.2817, 0.9352, 0.2815, 0.4698, 0.0336, 0.3769, 0.03403, 0.376, 0.003981, 0.469, 0.003544, 0.12, 0.3096, 0.08097, 0.3098, 0.08028, 0.2855, 0.1193, 0.2853, 0.04804, 0.3099, 0.01186, 0.3101, 0.01116, 0.2858, 0.04735, 0.2857, 0.6908, 0.3069, 0.6137, 0.3073, 0.613, 0.283, 0.6901, 0.2826, 0.1407, 0.03514, 0.08142, 0.03542, 0.08056, 0.00537, 0.1398, 0.005092, 0.3682, 0.3084, 0.2938, 0.3088, 0.2931, 0.2845, 0.3675, 0.2842, 1.008, 0.03106, 0.9382, 0.03139, 0.9374, 0.001341, 1.008, 0.001011, 0.8448, 1.0, 0.8753, 1.0, 0.8752, 1.0, 0.8443, 1.0, 0.4998, 1.0, 0.5306, 1.0, 0.5309, 1.0, 0.4999, 1.0, 0.08028, 0.2855, 0.04735, 0.2857, 0.04719, 0.2802, 0.08012, 0.28, 0.7625, 0.2823, 0.6901, 0.2826, 0.6899, 0.2771, 0.7623, 0.2768, 0.6233, 1.0, 0.6546, 1.0, 0.6553, 1.0, 0.6241, 1.0, 0.2931, 0.2845, 0.2259, 0.2848, 0.2258, 0.2793, 0.2929, 0.279, 0.3766, 1.0, 0.4076, 1.0, 0.407, 1.0, 0.3759, 1.0, 0.8754, 1.0, 0.9059, 1.0, 0.906, 1.0, 0.8752, 1.0, 0.4692, 1.0, 0.4998, 1.0, 0.4999, 1.0, 0.469, 1.0, 0.2823, 1.0, 0.2823, 1.0, 0.2819, 1.0, 0.281, 1.0, 0.8283, 0.282, 0.7625, 0.2823, 0.7623, 0.2768, 0.8281, 0.2765, 0.5923, 1.0, 0.6233, 1.0, 0.6241, 1.0, 0.5929, 1.0, 0.2259, 0.2848, 0.1677, 0.2851, 0.1675, 0.2796, 0.2258, 0.2793, 0.4076, 1.0, 0.4385, 1.0, 0.4381, 1.0, 0.407, 1.0, 0.4385, 1.0, 0.4692, 1.0, 0.469, 1.0, 0.4381, 1.0, 0.9066, 1.0, 0.9371, 1.0, 0.9373, 1.0, 0.9065, 1.0, 0.5335, 0.2834, 0.4463, 0.2838, 0.4461, 0.2783, 0.5333, 0.2779, 0.7508, 1.181, 0.7532, 1.078, 0.7658, 1.078, 0.7634, 1.181, 0.7829, 1.0, 0.8135, 1.0, 0.8131, 1.0, 0.7822, 1.0, 0.5614, 1.0, 0.5923, 1.0, 0.5929, 1.0, 0.5619, 1.0, 0.1677, 0.2851, 0.1193, 0.2853, 0.1192, 0.2798, 0.1675, 0.2796, 0.613, 0.283, 0.5335, 0.2834, 0.5333, 0.2779, 0.6128, 0.2775, 0.9372, 1.0, 0.9677, 1.0, 0.9682, 1.0, 0.9373, 1.0, 0.4463, 0.2838, 0.3675, 0.2842, 0.3673, 0.2786, 0.4461, 0.2783, 0.314, 1.0, 0.3454, 1.0, 0.3447, 1.0, 0.3133, 1.0, 0.8139, 1.0, 0.8446, 1.0, 0.8442, 1.0, 0.8133, 1.0, 0.5306, 1.0, 0.5614, 1.0, 0.5619, 1.0, 0.5309, 1.0, 0.1193, 0.2853, 0.08028, 0.2855, 0.08012, 0.28, 0.1192, 0.2798, 0.04735, 0.2857, 0.01116, 0.2858, 0.011, 0.2803, 0.04719, 0.2802, 0.6901, 0.2826, 0.613, 0.283, 0.6128, 0.2775, 0.6899, 0.2771, 0.9679, 1.0, 0.9985, 1.0, 0.9992, 1.0, 0.9683, 1.0, 0.3675, 0.2842, 0.2931, 0.2845, 0.2929, 0.279, 0.3673, 0.2786, 0.3454, 1.0, 0.3766, 1.0, 0.3759, 1.0, 0.3447, 1.0, 0.25, 0.04985, 0.2049, 0.05429, 0.2032, 0.01461, 0.25, 0.01, 0.2951, 0.05429, 0.25, 0.04985, 0.25, 0.01, 0.2968, 0.01461, 0.3383, 0.0674, 0.2951, 0.05429, 0.2968, 0.01461, 0.3418, 0.02827, 0.3777, 0.08849, 0.3383, 0.0674, 0.3418, 0.02827, 0.3833, 0.05045, 0.4117, 0.1164, 0.3777, 0.08849, 0.3833, 0.05045, 0.4197, 0.08029, 0.4387, 0.1493, 0.4117, 0.1164, 0.4197, 0.08029, 0.4496, 0.1167, 0.4576, 0.1845, 0.4387, 0.1493, 0.4496, 0.1167, 0.4717, 0.1582, 0.4679, 0.2187, 0.4576, 0.1845, 0.4717, 0.1582, 0.4854, 0.2032, 0.471, 0.25, 0.4679, 0.2187, 0.4854, 0.2032, 0.49, 0.25, 0.4679, 0.2813, 0.471, 0.25, 0.49, 0.25, 0.4854, 0.2968, 0.4576, 0.3155, 0.4679, 0.2813, 0.4854, 0.2968, 0.4717, 0.3418, 0.4387, 0.3507, 0.4576, 0.3155, 0.4717, 0.3418, 0.4496, 0.3833, 0.4117, 0.3836, 0.4387, 0.3507, 0.4496, 0.3833, 0.4197, 0.4197, 0.3777, 0.4115, 0.4117, 0.3836, 0.4197, 0.4197, 0.3833, 0.4496, 0.3383, 0.4326, 0.3777, 0.4115, 0.3833, 0.4496, 0.3418, 0.4717, 0.2951, 0.4457, 0.3383, 0.4326, 0.3418, 0.4717, 0.2968, 0.4854, 0.25, 0.4501, 0.2951, 0.4457, 0.2968, 0.4854, 0.25, 0.49, 0.2049, 0.05429, 0.1617, 0.0674, 0.1582, 0.02827, 0.2032, 0.01461, 0.1617, 0.0674, 0.1223, 0.08849, 0.1167, 0.05045, 0.1582, 0.02827, 0.1223, 0.08849, 0.08825, 0.1164, 0.08029, 0.08029, 0.1167, 0.05045, 0.08825, 0.1164, 0.06126, 0.1493, 0.05045, 0.1167, 0.08029, 0.08029, 0.06126, 0.1493, 0.04244, 0.1845, 0.02827, 0.1582, 0.05045, 0.1167, 0.04244, 0.1845, 0.03019, 0.2249, 0.01461, 0.2032, 0.02827, 0.1582, 0.03019, 0.2249, 0.03279, 0.2114, 0.01461, 0.2032, 0.01461, 0.2032, 0.02899, 0.25, 0.03207, 0.2813, 0.01461, 0.2968, 0.01, 0.25, 0.03207, 0.2813, 0.04244, 0.3155, 0.02827, 0.3418, 0.01461, 0.2968, 0.04244, 0.3155, 0.06126, 0.3507, 0.05045, 0.3833, 0.02827, 0.3418, 0.06126, 0.3507, 0.08825, 0.3836, 0.08029, 0.4197, 0.05045, 0.3833, 0.08825, 0.3836, 0.1223, 0.4115, 0.1167, 0.4496, 0.08029, 0.4197, 0.1223, 0.4115, 0.1617, 0.4326, 0.1582, 0.4717, 0.1167, 0.4496, 0.1617, 0.4326, 0.2049, 0.4457, 0.2032, 0.4854, 0.1582, 0.4717, 0.2049, 0.4457, 0.25, 0.4501, 0.25, 0.49, 0.2032, 0.4854, 0.03279, 0.2114, 0.02899, 0.25, 0.01, 0.25, 0.01461, 0.2032])
me_cylinder.materials.append(mat_material_001)
me_cylinder.materials.append(mat_image)
me_cylinder.update()

# ---- objects
ob_cylinder = bpy.data.objects.new('Cylinder', me_cylinder)

# ---- transforms, parenting, visibility, modifiers, constraints
ob_cylinder.location = (2.312, -0.007789, 0.7711)
_m = ob_cylinder.modifiers.new('Subdivision', 'SUBSURF')

# ---- collection membership
col_collection.objects.link(ob_cylinder)

# ---- scene / render settings (as saved in the file)
scene.frame_start = 1; scene.frame_end = 250; scene.frame_set(1)
scene.render.engine = 'BLENDER_EEVEE_NEXT'
scene.cycles.sampling_pattern = 'TABULATED_SOBOL'
scene.view_settings.view_transform = 'Filmic'
bpy.context.view_layer.update()

# ---- added for rendering (the .blend has no active camera and no usable light): camera, sun
cam_auto = bpy.data.cameras.new('AutoCamera')
cam_auto.lens = 50.0
cam_auto.sensor_width = 36.0
cam_auto.clip_end = 1000.0
ob_auto_camera = bpy.data.objects.new('AutoCamera', cam_auto)
scene.collection.objects.link(ob_auto_camera)
ob_auto_camera.location = (5.22729, -3.11363, 2.90555)
ob_auto_camera.rotation_euler = (1.09748, -7.21219e-08, 0.694738)
scene.camera = ob_auto_camera
light_auto_sun = bpy.data.lights.new('AutoSun', 'SUN')
light_auto_sun.energy = 3.0
light_auto_sun.angle = 0.0523599
ob_auto_sun = bpy.data.objects.new('AutoSun', light_auto_sun)
scene.collection.objects.link(ob_auto_sun)
ob_auto_sun.rotation_euler = (0.872665, 0.174533, 0.523599)
bpy.context.view_layer.update()

